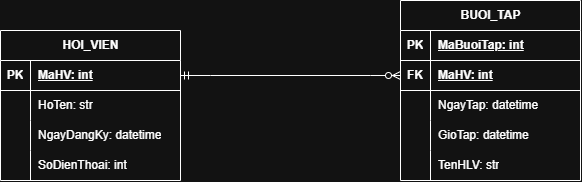

The diagram above was exported from draw.io. Its source (the exported page's mxGraphModel, read from the mxfile embedded in the PNG):
<mxGraphModel dx="1398" dy="825" grid="1" gridSize="10" guides="1" tooltips="1" connect="1" arrows="1" fold="1" page="1" pageScale="1" pageWidth="827" pageHeight="1169" math="0" shadow="0">
  <root>
    <mxCell id="0" />
    <mxCell id="1" parent="0" />
    <mxCell id="bPUn3SLPASYxWSjvsrPw-1" parent="1" style="shape=table;startSize=30;container=1;collapsible=1;childLayout=tableLayout;fixedRows=1;rowLines=0;fontStyle=1;align=center;resizeLast=1;html=1;" value="BUOI_TAP" vertex="1">
      <mxGeometry height="180" width="180" x="500" y="280" as="geometry" />
    </mxCell>
    <mxCell id="bPUn3SLPASYxWSjvsrPw-2" parent="bPUn3SLPASYxWSjvsrPw-1" style="shape=tableRow;horizontal=0;startSize=0;swimlaneHead=0;swimlaneBody=0;fillColor=none;collapsible=0;dropTarget=0;points=[[0,0.5],[1,0.5]];portConstraint=eastwest;top=0;left=0;right=0;bottom=1;" value="" vertex="1">
      <mxGeometry height="30" width="180" y="30" as="geometry" />
    </mxCell>
    <mxCell id="bPUn3SLPASYxWSjvsrPw-3" parent="bPUn3SLPASYxWSjvsrPw-2" style="shape=partialRectangle;connectable=0;fillColor=none;top=0;left=0;bottom=0;right=0;fontStyle=1;overflow=hidden;whiteSpace=wrap;html=1;" value="PK" vertex="1">
      <mxGeometry height="30" width="30" as="geometry">
        <mxRectangle height="30" width="30" as="alternateBounds" />
      </mxGeometry>
    </mxCell>
    <mxCell id="bPUn3SLPASYxWSjvsrPw-4" parent="bPUn3SLPASYxWSjvsrPw-2" style="shape=partialRectangle;connectable=0;fillColor=none;top=0;left=0;bottom=0;right=0;align=left;spacingLeft=6;fontStyle=5;overflow=hidden;whiteSpace=wrap;html=1;" value="MaBuoiTap: int" vertex="1">
      <mxGeometry height="30" width="150" x="30" as="geometry">
        <mxRectangle height="30" width="150" as="alternateBounds" />
      </mxGeometry>
    </mxCell>
    <mxCell id="bPUn3SLPASYxWSjvsrPw-30" parent="bPUn3SLPASYxWSjvsrPw-1" style="shape=tableRow;horizontal=0;startSize=0;swimlaneHead=0;swimlaneBody=0;fillColor=none;collapsible=0;dropTarget=0;points=[[0,0.5],[1,0.5]];portConstraint=eastwest;top=0;left=0;right=0;bottom=1;" vertex="1">
      <mxGeometry height="30" width="180" y="60" as="geometry" />
    </mxCell>
    <mxCell id="bPUn3SLPASYxWSjvsrPw-31" parent="bPUn3SLPASYxWSjvsrPw-30" style="shape=partialRectangle;connectable=0;fillColor=none;top=0;left=0;bottom=0;right=0;fontStyle=1;overflow=hidden;whiteSpace=wrap;html=1;" value="FK" vertex="1">
      <mxGeometry height="30" width="30" as="geometry">
        <mxRectangle height="30" width="30" as="alternateBounds" />
      </mxGeometry>
    </mxCell>
    <mxCell id="bPUn3SLPASYxWSjvsrPw-32" parent="bPUn3SLPASYxWSjvsrPw-30" style="shape=partialRectangle;connectable=0;fillColor=none;top=0;left=0;bottom=0;right=0;align=left;spacingLeft=6;fontStyle=5;overflow=hidden;whiteSpace=wrap;html=1;" value="MaHV: int" vertex="1">
      <mxGeometry height="30" width="150" x="30" as="geometry">
        <mxRectangle height="30" width="150" as="alternateBounds" />
      </mxGeometry>
    </mxCell>
    <mxCell id="bPUn3SLPASYxWSjvsrPw-5" parent="bPUn3SLPASYxWSjvsrPw-1" style="shape=tableRow;horizontal=0;startSize=0;swimlaneHead=0;swimlaneBody=0;fillColor=none;collapsible=0;dropTarget=0;points=[[0,0.5],[1,0.5]];portConstraint=eastwest;top=0;left=0;right=0;bottom=0;" value="" vertex="1">
      <mxGeometry height="30" width="180" y="90" as="geometry" />
    </mxCell>
    <mxCell id="bPUn3SLPASYxWSjvsrPw-6" parent="bPUn3SLPASYxWSjvsrPw-5" style="shape=partialRectangle;connectable=0;fillColor=none;top=0;left=0;bottom=0;right=0;editable=1;overflow=hidden;whiteSpace=wrap;html=1;" value="" vertex="1">
      <mxGeometry height="30" width="30" as="geometry">
        <mxRectangle height="30" width="30" as="alternateBounds" />
      </mxGeometry>
    </mxCell>
    <mxCell id="bPUn3SLPASYxWSjvsrPw-7" parent="bPUn3SLPASYxWSjvsrPw-5" style="shape=partialRectangle;connectable=0;fillColor=none;top=0;left=0;bottom=0;right=0;align=left;spacingLeft=6;overflow=hidden;whiteSpace=wrap;html=1;" value="NgayTap: datetime" vertex="1">
      <mxGeometry height="30" width="150" x="30" as="geometry">
        <mxRectangle height="30" width="150" as="alternateBounds" />
      </mxGeometry>
    </mxCell>
    <mxCell id="bPUn3SLPASYxWSjvsrPw-8" parent="bPUn3SLPASYxWSjvsrPw-1" style="shape=tableRow;horizontal=0;startSize=0;swimlaneHead=0;swimlaneBody=0;fillColor=none;collapsible=0;dropTarget=0;points=[[0,0.5],[1,0.5]];portConstraint=eastwest;top=0;left=0;right=0;bottom=0;" value="" vertex="1">
      <mxGeometry height="30" width="180" y="120" as="geometry" />
    </mxCell>
    <mxCell id="bPUn3SLPASYxWSjvsrPw-9" parent="bPUn3SLPASYxWSjvsrPw-8" style="shape=partialRectangle;connectable=0;fillColor=none;top=0;left=0;bottom=0;right=0;editable=1;overflow=hidden;whiteSpace=wrap;html=1;" value="" vertex="1">
      <mxGeometry height="30" width="30" as="geometry">
        <mxRectangle height="30" width="30" as="alternateBounds" />
      </mxGeometry>
    </mxCell>
    <mxCell id="bPUn3SLPASYxWSjvsrPw-10" parent="bPUn3SLPASYxWSjvsrPw-8" style="shape=partialRectangle;connectable=0;fillColor=none;top=0;left=0;bottom=0;right=0;align=left;spacingLeft=6;overflow=hidden;whiteSpace=wrap;html=1;" value="GioTap: datetime" vertex="1">
      <mxGeometry height="30" width="150" x="30" as="geometry">
        <mxRectangle height="30" width="150" as="alternateBounds" />
      </mxGeometry>
    </mxCell>
    <mxCell id="bPUn3SLPASYxWSjvsrPw-11" parent="bPUn3SLPASYxWSjvsrPw-1" style="shape=tableRow;horizontal=0;startSize=0;swimlaneHead=0;swimlaneBody=0;fillColor=none;collapsible=0;dropTarget=0;points=[[0,0.5],[1,0.5]];portConstraint=eastwest;top=0;left=0;right=0;bottom=0;" value="" vertex="1">
      <mxGeometry height="30" width="180" y="150" as="geometry" />
    </mxCell>
    <mxCell id="bPUn3SLPASYxWSjvsrPw-12" parent="bPUn3SLPASYxWSjvsrPw-11" style="shape=partialRectangle;connectable=0;fillColor=none;top=0;left=0;bottom=0;right=0;editable=1;overflow=hidden;whiteSpace=wrap;html=1;" value="" vertex="1">
      <mxGeometry height="30" width="30" as="geometry">
        <mxRectangle height="30" width="30" as="alternateBounds" />
      </mxGeometry>
    </mxCell>
    <mxCell id="bPUn3SLPASYxWSjvsrPw-13" parent="bPUn3SLPASYxWSjvsrPw-11" style="shape=partialRectangle;connectable=0;fillColor=none;top=0;left=0;bottom=0;right=0;align=left;spacingLeft=6;overflow=hidden;whiteSpace=wrap;html=1;" value="TenHLV: str" vertex="1">
      <mxGeometry height="30" width="150" x="30" as="geometry">
        <mxRectangle height="30" width="150" as="alternateBounds" />
      </mxGeometry>
    </mxCell>
    <mxCell id="bPUn3SLPASYxWSjvsrPw-14" parent="1" style="shape=table;startSize=30;container=1;collapsible=1;childLayout=tableLayout;fixedRows=1;rowLines=0;fontStyle=1;align=center;resizeLast=1;html=1;" value="HOI_VIEN" vertex="1">
      <mxGeometry height="150" width="180" x="100" y="310" as="geometry" />
    </mxCell>
    <mxCell id="bPUn3SLPASYxWSjvsrPw-15" parent="bPUn3SLPASYxWSjvsrPw-14" style="shape=tableRow;horizontal=0;startSize=0;swimlaneHead=0;swimlaneBody=0;fillColor=none;collapsible=0;dropTarget=0;points=[[0,0.5],[1,0.5]];portConstraint=eastwest;top=0;left=0;right=0;bottom=1;" value="" vertex="1">
      <mxGeometry height="30" width="180" y="30" as="geometry" />
    </mxCell>
    <mxCell id="bPUn3SLPASYxWSjvsrPw-16" parent="bPUn3SLPASYxWSjvsrPw-15" style="shape=partialRectangle;connectable=0;fillColor=none;top=0;left=0;bottom=0;right=0;fontStyle=1;overflow=hidden;whiteSpace=wrap;html=1;" value="PK" vertex="1">
      <mxGeometry height="30" width="30" as="geometry">
        <mxRectangle height="30" width="30" as="alternateBounds" />
      </mxGeometry>
    </mxCell>
    <mxCell id="bPUn3SLPASYxWSjvsrPw-17" parent="bPUn3SLPASYxWSjvsrPw-15" style="shape=partialRectangle;connectable=0;fillColor=none;top=0;left=0;bottom=0;right=0;align=left;spacingLeft=6;fontStyle=5;overflow=hidden;whiteSpace=wrap;html=1;" value="MaHV: int" vertex="1">
      <mxGeometry height="30" width="150" x="30" as="geometry">
        <mxRectangle height="30" width="150" as="alternateBounds" />
      </mxGeometry>
    </mxCell>
    <mxCell id="bPUn3SLPASYxWSjvsrPw-18" parent="bPUn3SLPASYxWSjvsrPw-14" style="shape=tableRow;horizontal=0;startSize=0;swimlaneHead=0;swimlaneBody=0;fillColor=none;collapsible=0;dropTarget=0;points=[[0,0.5],[1,0.5]];portConstraint=eastwest;top=0;left=0;right=0;bottom=0;" value="" vertex="1">
      <mxGeometry height="30" width="180" y="60" as="geometry" />
    </mxCell>
    <mxCell id="bPUn3SLPASYxWSjvsrPw-19" parent="bPUn3SLPASYxWSjvsrPw-18" style="shape=partialRectangle;connectable=0;fillColor=none;top=0;left=0;bottom=0;right=0;editable=1;overflow=hidden;whiteSpace=wrap;html=1;" value="" vertex="1">
      <mxGeometry height="30" width="30" as="geometry">
        <mxRectangle height="30" width="30" as="alternateBounds" />
      </mxGeometry>
    </mxCell>
    <mxCell id="bPUn3SLPASYxWSjvsrPw-20" parent="bPUn3SLPASYxWSjvsrPw-18" style="shape=partialRectangle;connectable=0;fillColor=none;top=0;left=0;bottom=0;right=0;align=left;spacingLeft=6;overflow=hidden;whiteSpace=wrap;html=1;" value="HoTen: str" vertex="1">
      <mxGeometry height="30" width="150" x="30" as="geometry">
        <mxRectangle height="30" width="150" as="alternateBounds" />
      </mxGeometry>
    </mxCell>
    <mxCell id="bPUn3SLPASYxWSjvsrPw-21" parent="bPUn3SLPASYxWSjvsrPw-14" style="shape=tableRow;horizontal=0;startSize=0;swimlaneHead=0;swimlaneBody=0;fillColor=none;collapsible=0;dropTarget=0;points=[[0,0.5],[1,0.5]];portConstraint=eastwest;top=0;left=0;right=0;bottom=0;" value="" vertex="1">
      <mxGeometry height="30" width="180" y="90" as="geometry" />
    </mxCell>
    <mxCell id="bPUn3SLPASYxWSjvsrPw-22" parent="bPUn3SLPASYxWSjvsrPw-21" style="shape=partialRectangle;connectable=0;fillColor=none;top=0;left=0;bottom=0;right=0;editable=1;overflow=hidden;whiteSpace=wrap;html=1;" value="" vertex="1">
      <mxGeometry height="30" width="30" as="geometry">
        <mxRectangle height="30" width="30" as="alternateBounds" />
      </mxGeometry>
    </mxCell>
    <mxCell id="bPUn3SLPASYxWSjvsrPw-23" parent="bPUn3SLPASYxWSjvsrPw-21" style="shape=partialRectangle;connectable=0;fillColor=none;top=0;left=0;bottom=0;right=0;align=left;spacingLeft=6;overflow=hidden;whiteSpace=wrap;html=1;" value="NgayDangKy: datetime" vertex="1">
      <mxGeometry height="30" width="150" x="30" as="geometry">
        <mxRectangle height="30" width="150" as="alternateBounds" />
      </mxGeometry>
    </mxCell>
    <mxCell id="SbADmvkGLiBhPragnEf3-1" parent="bPUn3SLPASYxWSjvsrPw-14" style="shape=tableRow;horizontal=0;startSize=0;swimlaneHead=0;swimlaneBody=0;fillColor=none;collapsible=0;dropTarget=0;points=[[0,0.5],[1,0.5]];portConstraint=eastwest;top=0;left=0;right=0;bottom=0;" value="" vertex="1">
      <mxGeometry height="30" width="180" y="120" as="geometry" />
    </mxCell>
    <mxCell id="SbADmvkGLiBhPragnEf3-2" parent="SbADmvkGLiBhPragnEf3-1" style="shape=partialRectangle;connectable=0;fillColor=none;top=0;left=0;bottom=0;right=0;editable=1;overflow=hidden;whiteSpace=wrap;html=1;" value="" vertex="1">
      <mxGeometry height="30" width="30" as="geometry">
        <mxRectangle height="30" width="30" as="alternateBounds" />
      </mxGeometry>
    </mxCell>
    <mxCell id="SbADmvkGLiBhPragnEf3-3" parent="SbADmvkGLiBhPragnEf3-1" style="shape=partialRectangle;connectable=0;fillColor=none;top=0;left=0;bottom=0;right=0;align=left;spacingLeft=6;overflow=hidden;whiteSpace=wrap;html=1;" value="SoDienThoai: int" vertex="1">
      <mxGeometry height="30" width="150" x="30" as="geometry">
        <mxRectangle height="30" width="150" as="alternateBounds" />
      </mxGeometry>
    </mxCell>
    <mxCell id="bPUn3SLPASYxWSjvsrPw-33" edge="1" parent="1" source="bPUn3SLPASYxWSjvsrPw-15" style="edgeStyle=entityRelationEdgeStyle;fontSize=12;html=1;endArrow=ERzeroToMany;startArrow=ERmandOne;rounded=0;entryX=0;entryY=0.5;entryDx=0;entryDy=0;" target="bPUn3SLPASYxWSjvsrPw-30" value="">
      <mxGeometry height="100" relative="1" width="100" as="geometry">
        <mxPoint x="310" y="327.5" as="sourcePoint" />
        <mxPoint x="490" y="352.5" as="targetPoint" />
      </mxGeometry>
    </mxCell>
  </root>
</mxGraphModel>